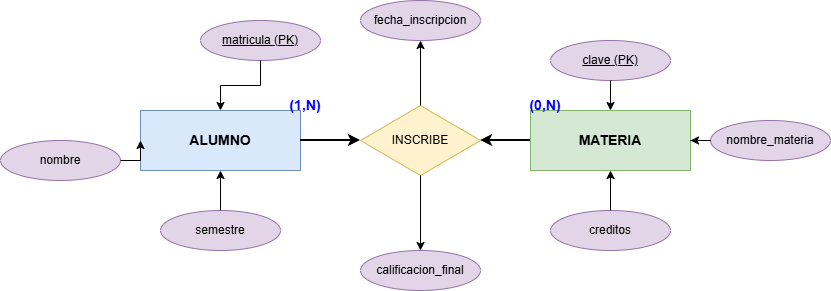

The diagram above was exported from draw.io. Its source (the exported page's mxGraphModel, read from the mxfile embedded in the PNG):
<mxGraphModel dx="2241" dy="777" grid="1" gridSize="10" guides="1" tooltips="1" connect="1" arrows="1" fold="1" page="1" pageScale="1" pageWidth="827" pageHeight="1169" math="0" shadow="0">
  <root>
    <mxCell id="0" />
    <mxCell id="1" parent="0" />
    <mxCell id="2" parent="1" style="shape=rectangle;html=1;whiteSpace=wrap;fillColor=#dae8fc;strokeColor=#6c8ebf;fontStyle=1;fontSize=14;" value="ALUMNO" vertex="1">
      <mxGeometry height="60" width="160" x="110" y="130" as="geometry" />
    </mxCell>
    <mxCell id="3" parent="1" style="shape=ellipse;html=1;whiteSpace=wrap;fillColor=#e1d5e7;strokeColor=#9673a6;fontStyle=4;" value="matricula (PK)" vertex="1">
      <mxGeometry height="40" width="120" x="170" y="40" as="geometry" />
    </mxCell>
    <mxCell id="4" parent="1" style="shape=ellipse;html=1;whiteSpace=wrap;fillColor=#e1d5e7;strokeColor=#9673a6;" value="nombre" vertex="1">
      <mxGeometry height="40" width="120" x="-30" y="160" as="geometry" />
    </mxCell>
    <mxCell id="5" parent="1" style="shape=ellipse;html=1;whiteSpace=wrap;fillColor=#e1d5e7;strokeColor=#9673a6;" value="semestre" vertex="1">
      <mxGeometry height="40" width="120" x="130" y="230" as="geometry" />
    </mxCell>
    <mxCell id="6" edge="1" parent="1" source="3" style="edgeStyle=orthogonalEdgeStyle;rounded=0;orthogonalLoop=1;jettySize=auto;html=1;" target="2">
      <mxGeometry relative="1" as="geometry" />
    </mxCell>
    <mxCell id="7" edge="1" parent="1" source="4" style="edgeStyle=orthogonalEdgeStyle;rounded=0;orthogonalLoop=1;jettySize=auto;html=1;" target="2">
      <mxGeometry relative="1" as="geometry" />
    </mxCell>
    <mxCell id="8" edge="1" parent="1" source="5" style="edgeStyle=orthogonalEdgeStyle;rounded=0;orthogonalLoop=1;jettySize=auto;html=1;" target="2">
      <mxGeometry relative="1" as="geometry" />
    </mxCell>
    <mxCell id="9" parent="1" style="shape=rectangle;html=1;whiteSpace=wrap;fillColor=#d5e8d4;strokeColor=#82b366;fontStyle=1;fontSize=14;" value="MATERIA" vertex="1">
      <mxGeometry height="60" width="160" x="500" y="130" as="geometry" />
    </mxCell>
    <mxCell id="10" parent="1" style="shape=ellipse;html=1;whiteSpace=wrap;fillColor=#e1d5e7;strokeColor=#9673a6;fontStyle=4;" value="clave (PK)" vertex="1">
      <mxGeometry height="40" width="120" x="520" y="60" as="geometry" />
    </mxCell>
    <mxCell id="11" parent="1" style="shape=ellipse;html=1;whiteSpace=wrap;fillColor=#e1d5e7;strokeColor=#9673a6;" value="nombre_materia" vertex="1">
      <mxGeometry height="40" width="120" x="680" y="140" as="geometry" />
    </mxCell>
    <mxCell id="12" parent="1" style="shape=ellipse;html=1;whiteSpace=wrap;fillColor=#e1d5e7;strokeColor=#9673a6;" value="creditos" vertex="1">
      <mxGeometry height="40" width="120" x="520" y="230" as="geometry" />
    </mxCell>
    <mxCell id="13" edge="1" parent="1" source="10" style="edgeStyle=orthogonalEdgeStyle;rounded=0;orthogonalLoop=1;jettySize=auto;html=1;" target="9">
      <mxGeometry relative="1" as="geometry" />
    </mxCell>
    <mxCell id="14" edge="1" parent="1" source="11" style="edgeStyle=orthogonalEdgeStyle;rounded=0;orthogonalLoop=1;jettySize=auto;html=1;" target="9">
      <mxGeometry relative="1" as="geometry" />
    </mxCell>
    <mxCell id="15" edge="1" parent="1" source="12" style="edgeStyle=orthogonalEdgeStyle;rounded=0;orthogonalLoop=1;jettySize=auto;html=1;" target="9">
      <mxGeometry relative="1" as="geometry" />
    </mxCell>
    <mxCell id="16" parent="1" style="shape=rhombus;html=1;whiteSpace=wrap;fillColor=#fff2cc;strokeColor=#d6b656;fontSize=12;" value="INSCRIBE" vertex="1">
      <mxGeometry height="70" width="120" x="330" y="125" as="geometry" />
    </mxCell>
    <mxCell id="17" parent="1" style="shape=ellipse;html=1;whiteSpace=wrap;fillColor=#e1d5e7;strokeColor=#9673a6;" value="fecha_inscripcion" vertex="1">
      <mxGeometry height="40" width="120" x="330" y="20" as="geometry" />
    </mxCell>
    <mxCell id="18" parent="1" style="shape=ellipse;html=1;whiteSpace=wrap;fillColor=#e1d5e7;strokeColor=#9673a6;" value="calificacion_final" vertex="1">
      <mxGeometry height="40" width="120" x="330" y="270" as="geometry" />
    </mxCell>
    <mxCell id="19" edge="1" parent="1" source="16" style="edgeStyle=orthogonalEdgeStyle;rounded=0;orthogonalLoop=1;jettySize=auto;html=1;" target="17">
      <mxGeometry relative="1" as="geometry" />
    </mxCell>
    <mxCell id="20" edge="1" parent="1" source="16" style="edgeStyle=orthogonalEdgeStyle;rounded=0;orthogonalLoop=1;jettySize=auto;html=1;" target="18">
      <mxGeometry relative="1" as="geometry" />
    </mxCell>
    <mxCell id="21" parent="1" style="text;html=1;strokeColor=none;fillColor=none;align=center;verticalAlign=middle;whiteSpace=wrap;fontColor=#0000FF;fontSize=14;fontStyle=1;" value="(1,N)" vertex="1">
      <mxGeometry height="30" width="50" x="250" y="110" as="geometry" />
    </mxCell>
    <mxCell id="22" parent="1" style="text;html=1;strokeColor=none;fillColor=none;align=center;verticalAlign=middle;whiteSpace=wrap;fontColor=#0000FF;fontSize=14;fontStyle=1;" value="(0,N)" vertex="1">
      <mxGeometry height="30" width="50" x="490" y="110" as="geometry" />
    </mxCell>
    <mxCell id="23" edge="1" parent="1" source="2" style="edgeStyle=orthogonalEdgeStyle;rounded=0;orthogonalLoop=1;jettySize=auto;html=1;strokeWidth=2;" target="16">
      <mxGeometry relative="1" as="geometry" />
    </mxCell>
    <mxCell id="24" edge="1" parent="1" source="9" style="edgeStyle=orthogonalEdgeStyle;rounded=0;orthogonalLoop=1;jettySize=auto;html=1;strokeWidth=2;" target="16">
      <mxGeometry relative="1" as="geometry" />
    </mxCell>
  </root>
</mxGraphModel>